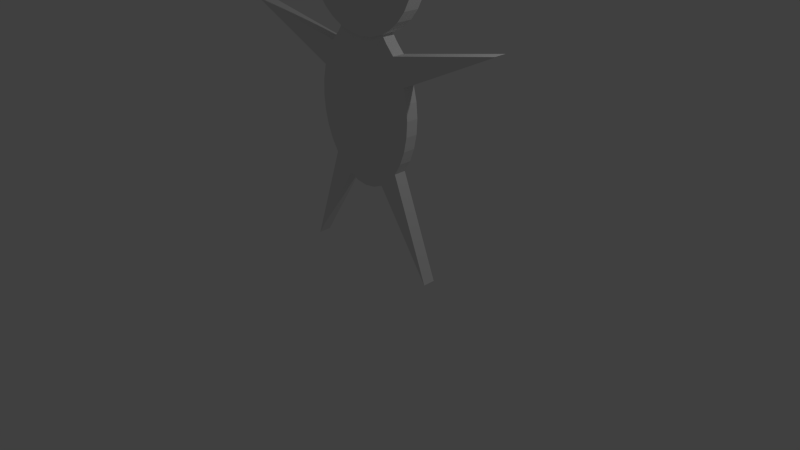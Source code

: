 # Source: circleperson2.blend  (saved by Blender 2.76.0; exported with 4.5.12 LTS)
import bpy
from mathutils import Matrix  # noqa: F401  (used for matrix-valued properties, if any)

bpy.ops.wm.read_factory_settings(use_empty=True)
scene = bpy.context.scene
scene.name = 'Scene'

# ---- collections
col_collection_1 = bpy.data.collections.new('Collection 1'); scene.collection.children.link(col_collection_1)

# ---- world
world_world = bpy.data.worlds.new('World'); scene.world = world_world
world_world.color = (0.05088, 0.05088, 0.05088)
world_world.use_sun_shadow = False
world_world.sun_shadow_jitter_overblur = 0.0
world_world.cycles.sampling_method = 'MANUAL'
world_world.cycles.sample_map_resolution = 256

# ---- cameras
cam_camera = bpy.data.cameras.new('Camera')
cam_camera.clip_end = 100.0
cam_camera.lens = 35.0
cam_camera.sensor_width = 32.0
cam_camera.sensor_height = 18.0
cam_camera.ortho_scale = 7.314
cam_camera.dof.focus_distance = 0.0
cam_camera.dof.aperture_fstop = 128.0

# ---- lights
light_lamp = bpy.data.lights.new('Lamp', 'POINT')
light_lamp.transmission_factor = 0.0
light_lamp.cutoff_distance = 30.0
light_lamp.energy = 100.0
light_lamp.shadow_buffer_clip_start = 1.001
light_lamp.shadow_soft_size = 0.1
light_lamp.shadow_maximum_resolution = 0.006
light_lamp.use_absolute_resolution = True
light_lamp.cycles.use_multiple_importance_sampling = False

# ---- meshes
me_circle_001 = bpy.data.meshes.new('Circle.001')
me_circle_001.from_pydata([(0.0, 1.0, 0.0), (-0.1951, 0.9808, 0.0), (-0.3827, 0.9239, 0.0), (-0.5556, 0.8315, 0.0), (-0.7071, 0.7071, 0.0), (-0.8315, 0.5556, 0.0), (-0.9239, 0.3827, 0.0), (-0.9808, 0.1951, 0.0), (-1.0, 7.55e-08, 0.0), (-0.9808, -0.1951, 0.0), (-0.9239, -0.3827, 0.0), (-0.8315, -0.5556, 0.0), (-0.7071, -0.7071, 0.0), (-0.5556, -0.8315, 0.0), (-0.3827, -0.9239, 0.0), (-0.1951, -0.9808, 0.0), (3.258e-07, -1.0, 0.0), (0.1951, -0.9808, 0.0), (0.3827, -0.9239, 0.0), (0.5556, -0.8315, 0.0), (0.7071, -0.7071, 0.0), (0.8315, -0.5556, 0.0), (0.9239, -0.3827, 0.0), (0.9808, -0.1951, 0.0), (1.0, 9.656e-07, 0.0), (0.9808, 0.1951, 0.0), (0.9239, 0.3827, 0.0), (0.8315, 0.5556, 0.0), (0.7071, 0.7071, 0.0), (0.5556, 0.8315, 0.0), (0.3827, 0.9239, 0.0), (0.1951, 0.9808, 0.0), (0.0, 1.0, -0.18), (-0.1951, 0.9808, -0.18), (-0.3827, 0.9239, -0.18), (-0.5556, 0.8315, -0.18), (-0.7071, 0.7071, -0.18), (-0.8315, 0.5556, -0.18), (-0.9239, 0.3827, -0.18), (-0.9808, 0.1951, -0.18), (-1.0, 7.55e-08, -0.18), (-0.9808, -0.1951, -0.18), (-0.9239, -0.3827, -0.18), (-0.8315, -0.5556, -0.18), (-0.7071, -0.7071, -0.18), (-0.5556, -0.8315, -0.18), (-0.3827, -0.9239, -0.18), (-0.1951, -0.9808, -0.18), (3.258e-07, -1.0, -0.18), (0.1951, -0.9808, -0.18), (0.3827, -0.9239, -0.18), (0.5556, -0.8315, -0.18), (0.7071, -0.7071, -0.18), (0.8315, -0.5556, -0.18), (0.9239, -0.3827, -0.18), (0.9808, -0.1951, -0.18), (1.0, 9.656e-07, -0.18), (0.9808, 0.1951, -0.18), (0.9239, 0.3827, -0.18), (0.8315, 0.5556, -0.18), (0.7071, 0.7071, -0.18), (0.5556, 0.8315, -0.18), (0.3827, 0.9239, -0.18), (0.1951, 0.9808, -0.18)], [], [(1, 31, 0), (1, 30, 31), (2, 30, 1), (15, 18, 13), (30, 28, 29), (3, 28, 30), (4, 28, 3), (27, 28, 5), (3, 30, 2), (5, 26, 27), (6, 26, 5), (6, 25, 26), (7, 25, 6), (7, 24, 25), (8, 24, 7), (8, 23, 24), (9, 23, 8), (9, 22, 23), (10, 22, 9), (10, 21, 22), (11, 21, 10), (11, 20, 21), (12, 20, 11), (12, 19, 20), (13, 19, 12), (13, 18, 19), (17, 18, 15), (33, 32, 63), (14, 15, 13), (15, 16, 17), (5, 28, 4), (33, 63, 62), (34, 33, 62), (47, 45, 50), (62, 61, 60), (35, 62, 60), (36, 35, 60), (59, 37, 60), (35, 34, 62), (37, 59, 58), (38, 37, 58), (38, 58, 57), (39, 38, 57), (39, 57, 56), (40, 39, 56), (40, 56, 55), (41, 40, 55), (41, 55, 54), (42, 41, 54), (42, 54, 53), (43, 42, 53), (43, 53, 52), (44, 43, 52), (44, 52, 51), (45, 44, 51), (45, 51, 50), (49, 47, 50), (46, 45, 47), (47, 49, 48), (37, 36, 60), (27, 26, 58, 59), (14, 13, 45, 46), (1, 0, 32, 33), (28, 27, 59, 60), (15, 14, 46, 47), (2, 1, 33, 34), (29, 28, 60, 61), (16, 15, 47, 48), (3, 2, 34, 35), (30, 29, 61, 62), (17, 16, 48, 49), (4, 3, 35, 36), (31, 30, 62, 63), (18, 17, 49, 50), (5, 4, 36, 37), (0, 31, 63, 32), (19, 18, 50, 51), (6, 5, 37, 38), (20, 19, 51, 52), (7, 6, 38, 39), (21, 20, 52, 53), (8, 7, 39, 40), (22, 21, 53, 54), (9, 8, 40, 41), (23, 22, 54, 55), (10, 9, 41, 42), (24, 23, 55, 56), (11, 10, 42, 43), (25, 24, 56, 57), (12, 11, 43, 44), (26, 25, 57, 58), (13, 12, 44, 45)])
me_circle_001.use_remesh_preserve_volume = False
me_circle_001.use_remesh_preserve_attributes = False
me_circle_001.use_mirror_vertex_groups = False
me_circle_001.update()
me_circle = bpy.data.meshes.new('Circle')
me_circle.from_pydata([(-3.111e-08, 0.9087, 0.0), (-0.144, 0.9355, 0.0), (-0.2824, 1.015, 0.0), (-0.41, 0.8315, 0.0), (-0.5219, 0.7071, 0.0), (-2.007, 0.9988, 0.0), (-0.6819, 0.3827, 0.0), (-0.7239, 0.1951, 0.0), (-0.738, 7.55e-08, 0.0), (-0.7239, -0.1951, 0.0), (-0.6819, -0.3827, 0.0), (-0.6137, -0.5556, 0.0), (-0.5219, -0.7071, 0.0), (-0.9802, -2.003, 0.0), (-0.2824, -0.9239, 0.0), (-0.144, -0.9808, 0.0), (2.094e-07, -1.0, 0.0), (0.144, -0.9808, 0.0), (0.2824, -0.9239, 0.0), (1.015, -2.007, 0.0), (0.5219, -0.7071, 0.0), (0.6137, -0.5556, 0.0), (0.6819, -0.3827, 0.0), (0.7239, -0.1951, 0.0), (0.738, 9.656e-07, 0.0), (0.7239, 0.1951, 0.0), (0.6819, 0.3827, 0.0), (1.991, 0.9892, 0.0), (0.5219, 0.7071, 0.0), (0.41, 0.8315, 0.0), (0.2824, 1.015, 0.0), (0.144, 0.9355, 0.0), (-3.111e-08, 0.9087, -0.161), (-0.144, 0.9355, -0.161), (-0.2824, 1.015, -0.161), (-0.41, 0.8315, -0.161), (-0.5219, 0.7071, -0.161), (-2.007, 0.9988, -0.161), (-0.6819, 0.3827, -0.161), (-0.7239, 0.1951, -0.161), (-0.738, 7.55e-08, -0.161), (-0.7239, -0.1951, -0.161), (-0.6819, -0.3827, -0.161), (-0.6137, -0.5556, -0.161), (-0.5219, -0.7071, -0.161), (-0.9802, -2.003, -0.161), (-0.2824, -0.9239, -0.161), (-0.144, -0.9808, -0.161), (2.094e-07, -1.0, -0.161), (0.144, -0.9808, -0.161), (0.2824, -0.9239, -0.161), (1.015, -2.007, -0.161), (0.5219, -0.7071, -0.161), (0.6137, -0.5556, -0.161), (0.6819, -0.3827, -0.161), (0.7239, -0.1951, -0.161), (0.738, 9.656e-07, -0.161), (0.7239, 0.1951, -0.161), (0.6819, 0.3827, -0.161), (1.991, 0.9892, -0.161), (0.5219, 0.7071, -0.161), (0.41, 0.8315, -0.161), (0.2824, 1.015, -0.161), (0.144, 0.9355, -0.161)], [], [(3, 1, 2), (31, 29, 30), (6, 4, 5), (28, 26, 27), (3, 0, 1), (0, 29, 31), (29, 0, 28), (0, 6, 26), (3, 4, 0), (7, 26, 6), (4, 6, 0), (25, 26, 7), (8, 25, 7), (24, 25, 8), (35, 34, 33), (8, 23, 24), (9, 23, 8), (9, 22, 23), (10, 22, 9), (10, 21, 22), (11, 21, 10), (11, 20, 21), (12, 20, 11), (12, 18, 20), (18, 19, 20), (13, 14, 12), (14, 18, 12), (14, 17, 18), (15, 17, 14), (15, 16, 17), (0, 26, 28), (63, 62, 61), (38, 37, 36), (60, 59, 58), (35, 33, 32), (32, 63, 61), (61, 60, 32), (32, 58, 38), (35, 32, 36), (39, 38, 58), (36, 32, 38), (57, 39, 58), (40, 39, 57), (56, 40, 57), (40, 56, 55), (41, 40, 55), (41, 55, 54), (42, 41, 54), (42, 54, 53), (43, 42, 53), (43, 53, 52), (44, 43, 52), (44, 52, 50), (50, 52, 51), (45, 44, 46), (46, 44, 50), (46, 50, 49), (47, 46, 49), (47, 49, 48), (32, 60, 58), (21, 20, 52, 53), (8, 7, 39, 40), (22, 21, 53, 54), (9, 8, 40, 41), (23, 22, 54, 55), (10, 9, 41, 42), (24, 23, 55, 56), (11, 10, 42, 43), (25, 24, 56, 57), (12, 11, 43, 44), (26, 25, 57, 58), (13, 12, 44, 45), (27, 26, 58, 59), (14, 13, 45, 46), (1, 0, 32, 33), (28, 27, 59, 60), (15, 14, 46, 47), (2, 1, 33, 34), (29, 28, 60, 61), (16, 15, 47, 48), (3, 2, 34, 35), (30, 29, 61, 62), (17, 16, 48, 49), (4, 3, 35, 36), (31, 30, 62, 63), (18, 17, 49, 50), (5, 4, 36, 37), (0, 31, 63, 32), (19, 18, 50, 51), (6, 5, 37, 38), (20, 19, 51, 52), (7, 6, 38, 39)])
me_circle.use_remesh_preserve_volume = False
me_circle.use_remesh_preserve_attributes = False
me_circle.use_mirror_vertex_groups = False
me_circle.update()

# ---- objects
ob_circle_001 = bpy.data.objects.new('Circle.001', me_circle_001)
ob_circle = bpy.data.objects.new('Circle', me_circle)
ob_lamp = bpy.data.objects.new('Lamp', light_lamp)
ob_camera = bpy.data.objects.new('Camera', cam_camera)

# ---- transforms, parenting, visibility, modifiers, constraints
ob_circle_001.location = (0.0, -0.1072, 3.713)
ob_circle_001.rotation_euler = (1.571, -0.0, 0.0)
ob_circle_001.scale = (0.8671, 0.8671, 1.144)
ob_circle_001.lineart.crease_threshold = 0.0
ob_circle.location = (0.0, -0.09096, 2.001)
ob_circle.rotation_euler = (1.571, -0.0, 0.0)
ob_circle.lineart.crease_threshold = 0.0
ob_lamp.location = (4.076, 1.005, 5.904)
ob_lamp.rotation_euler = (0.6503, 0.05522, 1.866)
ob_lamp.lock_rotations_4d = False
ob_lamp.empty_display_type = 'ARROWS'
ob_lamp.color = (0.0, 0.0, 0.0, 0.0)
ob_lamp.lineart.crease_threshold = 0.0
ob_camera.location = (7.481, -6.508, 5.344)
ob_camera.rotation_euler = (1.109, 0.01082, 0.8149)
ob_camera.lock_rotations_4d = False
ob_camera.empty_display_type = 'ARROWS'
ob_camera.color = (0.0, 0.0, 0.0, 0.0)
ob_camera.display_type = 'WIRE'
ob_camera.lineart.crease_threshold = 0.0

# ---- collection membership
col_collection_1.objects.link(ob_circle_001)
col_collection_1.objects.link(ob_circle)
col_collection_1.objects.link(ob_lamp)
col_collection_1.objects.link(ob_camera)

# ---- scene / render settings (as saved in the file)
scene.camera = ob_camera
scene.frame_start = 1; scene.frame_end = 250; scene.frame_set(1)
scene.render.engine = 'BLENDER_EEVEE_NEXT'
scene.render.resolution_percentage = 50
scene.render.dither_intensity = 0.0
scene.cycles.use_denoising = False
scene.cycles.samples = 10
scene.cycles.sampling_pattern = 'TABULATED_SOBOL'
scene.cycles.light_sampling_threshold = 0.0
scene.cycles.use_adaptive_sampling = False
scene.cycles.use_light_tree = False
scene.cycles.blur_glossy = 0.0
scene.cycles.pixel_filter_type = 'GAUSSIAN'
scene.cycles.sample_clamp_indirect = 0.0
scene.view_settings.view_transform = 'Standard'
bpy.context.view_layer.update()
